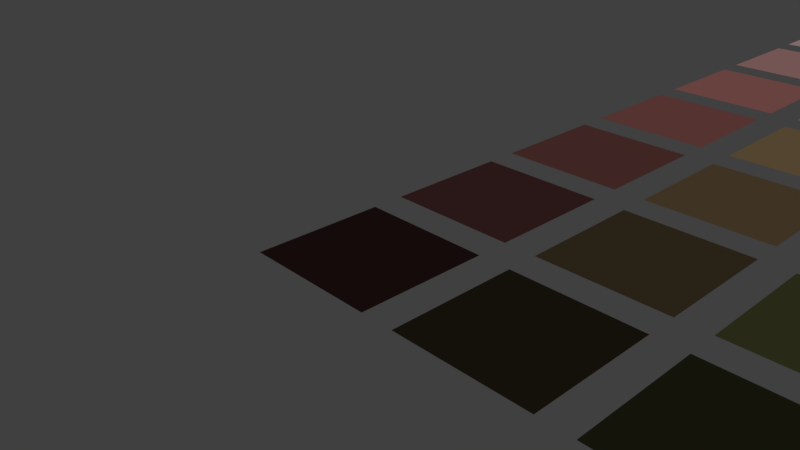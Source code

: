 # Source: palette.blend  (saved by Blender 2.79.0; exported with 4.5.12 LTS)
import bpy
from mathutils import Matrix  # noqa: F401  (used for matrix-valued properties, if any)

bpy.ops.wm.read_factory_settings(use_empty=True)
scene = bpy.context.scene
scene.name = 'Scene'

# ---- collections
col_collection_1 = bpy.data.collections.new('Collection 1'); scene.collection.children.link(col_collection_1)

# ---- materials (node trees are filled in below, after node groups)
mat_common = bpy.data.materials.new('common')
mat_common.alpha_threshold = 0.0
mat_common.use_transparent_shadow = False
mat_common.diffuse_color = (0.9131, 0.9131, 0.9131, 1.0)
mat_common.roughness = 0.5
mat_grey_900 = bpy.data.materials.new('grey_900')
mat_grey_900.alpha_threshold = 0.0
mat_grey_900.use_transparent_shadow = False
mat_grey_900.diffuse_color = (0.0137, 0.0137, 0.0137, 1.0)
mat_grey_900.roughness = 0.5
mat_grey_900.specular_intensity = 0.1
mat_grey_900.line_color = (0.0, 0.0, 0.0, 1.0)
mat_grey_800 = bpy.data.materials.new('grey_800')
mat_grey_800.alpha_threshold = 0.0
mat_grey_800.use_transparent_shadow = False
mat_grey_800.diffuse_color = (0.03955, 0.03955, 0.03955, 1.0)
mat_grey_800.roughness = 0.5
mat_grey_800.specular_intensity = 0.1
mat_grey_700 = bpy.data.materials.new('grey_700')
mat_grey_700.alpha_threshold = 0.0
mat_grey_700.use_transparent_shadow = False
mat_grey_700.diffuse_color = (0.08438, 0.08438, 0.08438, 1.0)
mat_grey_700.roughness = 0.5
mat_grey_700.specular_intensity = 0.1
mat_grey_600 = bpy.data.materials.new('grey_600')
mat_grey_600.alpha_threshold = 0.0
mat_grey_600.use_transparent_shadow = False
mat_grey_600.diffuse_color = (0.147, 0.147, 0.147, 1.0)
mat_grey_600.roughness = 0.5
mat_grey_600.specular_intensity = 0.1
mat_grey_500 = bpy.data.materials.new('grey_500')
mat_grey_500.alpha_threshold = 0.0
mat_grey_500.use_transparent_shadow = False
mat_grey_500.diffuse_color = (0.2346, 0.2346, 0.2346, 1.0)
mat_grey_500.roughness = 0.5
mat_grey_500.specular_intensity = 0.1
mat_grey_400 = bpy.data.materials.new('grey_400')
mat_grey_400.alpha_threshold = 0.0
mat_grey_400.use_transparent_shadow = False
mat_grey_400.diffuse_color = (0.3419, 0.3419, 0.3419, 1.0)
mat_grey_400.roughness = 0.5
mat_grey_400.specular_intensity = 0.1
mat_grey_300 = bpy.data.materials.new('grey_300')
mat_grey_300.alpha_threshold = 0.0
mat_grey_300.use_transparent_shadow = False
mat_grey_300.diffuse_color = (0.4793, 0.4793, 0.4793, 1.0)
mat_grey_300.roughness = 0.5
mat_grey_300.specular_intensity = 0.1
mat_grey_200 = bpy.data.materials.new('grey_200')
mat_grey_200.alpha_threshold = 0.0
mat_grey_200.use_transparent_shadow = False
mat_grey_200.diffuse_color = (0.6376, 0.6376, 0.6376, 1.0)
mat_grey_200.roughness = 0.5
mat_grey_200.specular_intensity = 0.1
mat_grey_100 = bpy.data.materials.new('grey_100')
mat_grey_100.alpha_threshold = 0.0
mat_grey_100.use_transparent_shadow = False
mat_grey_100.diffuse_color = (0.8308, 0.8308, 0.8308, 1.0)
mat_grey_100.roughness = 0.5
mat_grey_100.specular_intensity = 0.1
mat_grey_50 = bpy.data.materials.new('grey_50')
mat_grey_50.alpha_threshold = 0.0
mat_grey_50.use_transparent_shadow = False
mat_grey_50.diffuse_color = (0.8879, 0.8879, 0.8879, 1.0)
mat_grey_50.roughness = 0.5
mat_grey_50.specular_intensity = 0.1
mat_red_900 = bpy.data.materials.new('red_900')
mat_red_900.alpha_threshold = 0.0
mat_red_900.use_transparent_shadow = False
mat_red_900.diffuse_color = (0.01938, 0.009134, 0.008568, 1.0)
mat_red_900.roughness = 0.5
mat_red_900.specular_intensity = 0.1
mat_red_800 = bpy.data.materials.new('red_800')
mat_red_800.alpha_threshold = 0.0
mat_red_800.use_transparent_shadow = False
mat_red_800.diffuse_color = (0.06125, 0.02519, 0.02315, 1.0)
mat_red_800.roughness = 0.5
mat_red_800.specular_intensity = 0.1
mat_red_700 = bpy.data.materials.new('red_700')
mat_red_700.alpha_threshold = 0.0
mat_red_700.use_transparent_shadow = False
mat_red_700.diffuse_color = (0.1329, 0.05286, 0.04667, 1.0)
mat_red_700.roughness = 0.5
mat_red_700.specular_intensity = 0.1
mat_red_600 = bpy.data.materials.new('red_600')
mat_red_600.alpha_threshold = 0.0
mat_red_600.use_transparent_shadow = False
mat_red_600.diffuse_color = (0.2384, 0.09084, 0.08022, 1.0)
mat_red_600.roughness = 0.5
mat_red_600.specular_intensity = 0.1
mat_red_500 = bpy.data.materials.new('red_500')
mat_red_500.alpha_threshold = 0.0
mat_red_500.use_transparent_shadow = False
mat_red_500.diffuse_color = (0.3663, 0.147, 0.1329, 1.0)
mat_red_500.roughness = 0.5
mat_red_500.specular_intensity = 0.1
mat_red_400 = bpy.data.materials.new('red_400')
mat_red_400.alpha_threshold = 0.0
mat_red_400.use_transparent_shadow = False
mat_red_400.diffuse_color = (0.4678, 0.2542, 0.2384, 1.0)
mat_red_400.roughness = 0.5
mat_red_400.specular_intensity = 0.1
mat_red_300 = bpy.data.materials.new('red_300')
mat_red_300.alpha_threshold = 0.0
mat_red_300.use_transparent_shadow = False
mat_red_300.diffuse_color = (0.5841, 0.3968, 0.3813, 1.0)
mat_red_300.roughness = 0.5
mat_red_300.specular_intensity = 0.1
mat_red_200 = bpy.data.materials.new('red_200')
mat_red_200.alpha_threshold = 0.0
mat_red_200.use_transparent_shadow = False
mat_red_200.diffuse_color = (0.7231, 0.5776, 0.5647, 1.0)
mat_red_200.roughness = 0.5
mat_red_200.specular_intensity = 0.1
mat_red_100 = bpy.data.materials.new('red_100')
mat_red_100.alpha_threshold = 0.0
mat_red_100.use_transparent_shadow = False
mat_red_100.diffuse_color = (0.8714, 0.7913, 0.7913, 1.0)
mat_red_100.roughness = 0.5
mat_red_100.specular_intensity = 0.1
mat_red_50 = bpy.data.materials.new('red_50')
mat_red_50.alpha_threshold = 0.0
mat_red_50.use_transparent_shadow = False
mat_red_50.diffuse_color = (0.9131, 0.8714, 0.8632, 1.0)
mat_red_50.roughness = 0.5
mat_red_50.specular_intensity = 0.1
mat_orange_900 = bpy.data.materials.new('orange_900')
mat_orange_900.alpha_threshold = 0.0
mat_orange_900.use_transparent_shadow = False
mat_orange_900.diffuse_color = (0.01938, 0.01444, 0.008568, 1.0)
mat_orange_900.roughness = 0.5
mat_orange_900.specular_intensity = 0.1
mat_orange_800 = bpy.data.materials.new('orange_800')
mat_orange_800.alpha_threshold = 0.0
mat_orange_800.use_transparent_shadow = False
mat_orange_800.diffuse_color = (0.06125, 0.04231, 0.02315, 1.0)
mat_orange_800.roughness = 0.5
mat_orange_800.specular_intensity = 0.1
mat_orange_700 = bpy.data.materials.new('orange_700')
mat_orange_700.alpha_threshold = 0.0
mat_orange_700.use_transparent_shadow = False
mat_orange_700.diffuse_color = (0.1329, 0.09084, 0.04667, 1.0)
mat_orange_700.roughness = 0.5
mat_orange_700.specular_intensity = 0.1
mat_orange_600 = bpy.data.materials.new('orange_600')
mat_orange_600.alpha_threshold = 0.0
mat_orange_600.use_transparent_shadow = False
mat_orange_600.diffuse_color = (0.2384, 0.162, 0.08022, 1.0)
mat_orange_600.roughness = 0.5
mat_orange_600.specular_intensity = 0.1
mat_orange_500 = bpy.data.materials.new('orange_500')
mat_orange_500.alpha_threshold = 0.0
mat_orange_500.use_transparent_shadow = False
mat_orange_500.diffuse_color = (0.3663, 0.2542, 0.1329, 1.0)
mat_orange_500.roughness = 0.5
mat_orange_500.specular_intensity = 0.1
mat_orange_400 = bpy.data.materials.new('orange_400')
mat_orange_400.alpha_threshold = 0.0
mat_orange_400.use_transparent_shadow = False
mat_orange_400.diffuse_color = (0.4678, 0.3613, 0.2384, 1.0)
mat_orange_400.roughness = 0.5
mat_orange_400.specular_intensity = 0.1
mat_orange_300 = bpy.data.materials.new('orange_300')
mat_orange_300.alpha_threshold = 0.0
mat_orange_300.use_transparent_shadow = False
mat_orange_300.diffuse_color = (0.5841, 0.4969, 0.3813, 1.0)
mat_orange_300.roughness = 0.5
mat_orange_300.specular_intensity = 0.1
mat_orange_200 = bpy.data.materials.new('orange_200')
mat_orange_200.alpha_threshold = 0.0
mat_orange_200.use_transparent_shadow = False
mat_orange_200.diffuse_color = (0.7231, 0.6514, 0.5647, 1.0)
mat_orange_200.roughness = 0.5
mat_orange_200.specular_intensity = 0.1
mat_orange_100 = bpy.data.materials.new('orange_100')
mat_orange_100.alpha_threshold = 0.0
mat_orange_100.use_transparent_shadow = False
mat_orange_100.roughness = 0.5
mat_yellow_900 = bpy.data.materials.new('yellow_900')
mat_yellow_900.alpha_threshold = 0.0
mat_yellow_900.use_transparent_shadow = False
mat_yellow_900.diffuse_color = (0.0185, 0.01938, 0.008568, 1.0)
mat_yellow_900.roughness = 0.5
mat_yellow_900.specular_intensity = 0.1
mat_yellow_800 = bpy.data.materials.new('yellow_800')
mat_yellow_800.alpha_threshold = 0.0
mat_yellow_800.use_transparent_shadow = False
mat_yellow_800.diffuse_color = (0.05781, 0.06125, 0.02315, 1.0)
mat_yellow_800.roughness = 0.5
mat_yellow_800.specular_intensity = 0.1
mat_yellow_700 = bpy.data.materials.new('yellow_700')
mat_yellow_700.alpha_threshold = 0.0
mat_yellow_700.use_transparent_shadow = False
mat_yellow_700.diffuse_color = (0.1248, 0.1329, 0.04667, 1.0)
mat_yellow_700.roughness = 0.5
mat_yellow_700.specular_intensity = 0.1
mat_yellow_600 = bpy.data.materials.new('yellow_600')
mat_yellow_600.alpha_threshold = 0.0
mat_yellow_600.use_transparent_shadow = False
mat_yellow_600.diffuse_color = (0.2195, 0.2384, 0.08022, 1.0)
mat_yellow_600.roughness = 0.5
mat_yellow_600.specular_intensity = 0.1
mat_yellow_500 = bpy.data.materials.new('yellow_500')
mat_yellow_500.alpha_threshold = 0.0
mat_yellow_500.use_transparent_shadow = False
mat_yellow_500.diffuse_color = (0.3419, 0.3663, 0.1329, 1.0)
mat_yellow_500.roughness = 0.5
mat_yellow_500.specular_intensity = 0.1
mat_yellow_400 = bpy.data.materials.new('yellow_400')
mat_yellow_400.alpha_threshold = 0.0
mat_yellow_400.use_transparent_shadow = False
mat_yellow_400.diffuse_color = (0.4452, 0.4678, 0.2384, 1.0)
mat_yellow_400.roughness = 0.5
mat_yellow_400.specular_intensity = 0.1
mat_yellow_300 = bpy.data.materials.new('yellow_300')
mat_yellow_300.alpha_threshold = 0.0
mat_yellow_300.use_transparent_shadow = False
mat_yellow_300.diffuse_color = (0.5647, 0.5841, 0.3813, 1.0)
mat_yellow_300.roughness = 0.5
mat_yellow_300.specular_intensity = 0.1
mat_yellow_200 = bpy.data.materials.new('yellow_200')
mat_yellow_200.alpha_threshold = 0.0
mat_yellow_200.use_transparent_shadow = False
mat_yellow_200.diffuse_color = (0.7084, 0.7231, 0.5647, 1.0)
mat_yellow_200.roughness = 0.5
mat_yellow_200.specular_intensity = 0.1
mat_yellow_100 = bpy.data.materials.new('yellow_100')
mat_yellow_100.alpha_threshold = 0.0
mat_yellow_100.use_transparent_shadow = False
mat_yellow_100.diffuse_color = (0.8632, 0.8714, 0.7913, 1.0)
mat_yellow_100.roughness = 0.5
mat_yellow_100.specular_intensity = 0.1
mat_yellow_50 = bpy.data.materials.new('yellow_50')
mat_yellow_50.alpha_threshold = 0.0
mat_yellow_50.use_transparent_shadow = False
mat_yellow_50.diffuse_color = (0.9131, 0.9131, 0.8632, 1.0)
mat_yellow_50.roughness = 0.5
mat_yellow_50.specular_intensity = 0.1

# ---- material node trees

# ---- world
world_world = bpy.data.worlds.new('World'); scene.world = world_world
world_world.color = (0.05088, 0.05088, 0.05088)
world_world.use_sun_shadow = False
world_world.sun_shadow_jitter_overblur = 0.0
world_world.cycles.sampling_method = 'MANUAL'

# ---- cameras
cam_camera = bpy.data.cameras.new('Camera')
cam_camera.clip_end = 100.0
cam_camera.lens = 35.0
cam_camera.sensor_width = 32.0
cam_camera.sensor_height = 18.0
cam_camera.ortho_scale = 7.314
cam_camera.dof.focus_distance = 0.0
cam_camera.dof.aperture_fstop = 128.0

# ---- lights
light_hemi = bpy.data.lights.new('Hemi', 'SUN')
light_hemi.transmission_factor = 0.0
light_hemi.angle = 0.1993
light_hemi.energy = 1.0
light_hemi.shadow_buffer_clip_start = 0.5
light_hemi.shadow_soft_size = 0.1
light_hemi.shadow_cascade_max_distance = 1000.0

# ---- meshes
me_palette = bpy.data.meshes.new('palette')
me_palette.from_pydata([(1.0, 1.0, 0.0), (1.0, -1.0, 0.0), (-1.0, -1.0, 0.0), (-1.0, 1.0, 0.0), (3.5, 1.0, 0.0), (3.5, -1.0, 0.0), (1.5, -1.0, 0.0), (1.5, 1.0, 0.0), (6.0, 1.0, 0.0), (6.0, -1.0, 0.0), (4.0, -1.0, 0.0), (4.0, 1.0, 0.0), (8.5, 1.0, 0.0), (8.5, -1.0, 0.0), (6.5, -1.0, 0.0), (6.5, 1.0, 0.0), (11.0, 1.0, 0.0), (11.0, -1.0, 0.0), (9.0, -1.0, 0.0), (9.0, 1.0, 0.0), (13.5, 1.0, 0.0), (13.5, -1.0, 0.0), (11.5, -1.0, 0.0), (11.5, 1.0, 0.0), (16.0, 1.0, 0.0), (16.0, -1.0, 0.0), (14.0, -1.0, 0.0), (14.0, 1.0, 0.0), (18.5, 1.0, 0.0), (18.5, -1.0, 0.0), (16.5, -1.0, 0.0), (16.5, 1.0, 0.0), (21.0, 1.0, 0.0), (21.0, -1.0, 0.0), (19.0, -1.0, 0.0), (19.0, 1.0, 0.0), (23.5, 1.0, 0.0), (23.5, -1.0, 0.0), (21.5, -1.0, 0.0), (21.5, 1.0, 0.0), (26.0, 1.0, 0.0), (26.0, -1.0, 0.0), (24.0, -1.0, 0.0), (24.0, 1.0, 0.0), (28.5, 1.0, 0.0), (28.5, -1.0, 0.0), (26.5, -1.0, 0.0), (26.5, 1.0, 0.0), (1.0, 3.5, 0.0), (1.0, 1.5, 0.0), (-1.0, 1.5, 0.0), (-1.0, 3.5, 0.0), (3.5, 3.5, 0.0), (3.5, 1.5, 0.0), (1.5, 1.5, 0.0), (1.5, 3.5, 0.0), (6.0, 3.5, 0.0), (6.0, 1.5, 0.0), (4.0, 1.5, 0.0), (4.0, 3.5, 0.0), (8.5, 3.5, 0.0), (8.5, 1.5, 0.0), (6.5, 1.5, 0.0), (6.5, 3.5, 0.0), (11.0, 3.5, 0.0), (11.0, 1.5, 0.0), (9.0, 1.5, 0.0), (9.0, 3.5, 0.0), (13.5, 3.5, 0.0), (13.5, 1.5, 0.0), (11.5, 1.5, 0.0), (11.5, 3.5, 0.0), (16.0, 3.5, 0.0), (16.0, 1.5, 0.0), (14.0, 1.5, 0.0), (14.0, 3.5, 0.0), (18.5, 3.5, 0.0), (18.5, 1.5, 0.0), (16.5, 1.5, 0.0), (16.5, 3.5, 0.0), (21.0, 3.5, 0.0), (21.0, 1.5, 0.0), (19.0, 1.5, 0.0), (19.0, 3.5, 0.0), (23.5, 3.5, 0.0), (23.5, 1.5, 0.0), (21.5, 1.5, 0.0), (21.5, 3.5, 0.0), (26.0, 3.5, 0.0), (26.0, 1.5, 0.0), (24.0, 1.5, 0.0), (24.0, 3.5, 0.0), (28.5, 3.5, 0.0), (28.5, 1.5, 0.0), (26.5, 1.5, 0.0), (26.5, 3.5, 0.0), (1.0, 6.0, 0.0), (1.0, 4.0, 0.0), (-1.0, 4.0, 0.0), (-1.0, 6.0, 0.0), (3.5, 6.0, 0.0), (3.5, 4.0, 0.0), (1.5, 4.0, 0.0), (1.5, 6.0, 0.0), (6.0, 6.0, 0.0), (6.0, 4.0, 0.0), (4.0, 4.0, 0.0), (4.0, 6.0, 0.0), (8.5, 6.0, 0.0), (8.5, 4.0, 0.0), (6.5, 4.0, 0.0), (6.5, 6.0, 0.0), (11.0, 6.0, 0.0), (11.0, 4.0, 0.0), (9.0, 4.0, 0.0), (9.0, 6.0, 0.0), (13.5, 6.0, 0.0), (13.5, 4.0, 0.0), (11.5, 4.0, 0.0), (11.5, 6.0, 0.0), (16.0, 6.0, 0.0), (16.0, 4.0, 0.0), (14.0, 4.0, 0.0), (14.0, 6.0, 0.0), (18.5, 6.0, 0.0), (18.5, 4.0, 0.0), (16.5, 4.0, 0.0), (16.5, 6.0, 0.0), (21.0, 6.0, 0.0), (21.0, 4.0, 0.0), (19.0, 4.0, 0.0), (19.0, 6.0, 0.0), (23.5, 6.0, 0.0), (23.5, 4.0, 0.0), (21.5, 4.0, 0.0), (21.5, 6.0, 0.0), (26.0, 6.0, 0.0), (26.0, 4.0, 0.0), (24.0, 4.0, 0.0), (24.0, 6.0, 0.0), (28.5, 6.0, 0.0), (28.5, 4.0, 0.0), (26.5, 4.0, 0.0), (26.5, 6.0, 0.0), (1.0, 8.5, 0.0), (1.0, 6.5, 0.0), (-1.0, 6.5, 0.0), (-1.0, 8.5, 0.0), (3.5, 8.5, 0.0), (3.5, 6.5, 0.0), (1.5, 6.5, 0.0), (1.5, 8.5, 0.0), (6.0, 8.5, 0.0), (6.0, 6.5, 0.0), (4.0, 6.5, 0.0), (4.0, 8.5, 0.0), (8.5, 8.5, 0.0), (8.5, 6.5, 0.0), (6.5, 6.5, 0.0), (6.5, 8.5, 0.0), (11.0, 8.5, 0.0), (11.0, 6.5, 0.0), (9.0, 6.5, 0.0), (9.0, 8.5, 0.0), (13.5, 8.5, 0.0), (13.5, 6.5, 0.0), (11.5, 6.5, 0.0), (11.5, 8.5, 0.0), (16.0, 8.5, 0.0), (16.0, 6.5, 0.0), (14.0, 6.5, 0.0), (14.0, 8.5, 0.0), (18.5, 8.5, 0.0), (18.5, 6.5, 0.0), (16.5, 6.5, 0.0), (16.5, 8.5, 0.0), (21.0, 8.5, 0.0), (21.0, 6.5, 0.0), (19.0, 6.5, 0.0), (19.0, 8.5, 0.0), (23.5, 8.5, 0.0), (23.5, 6.5, 0.0), (21.5, 6.5, 0.0), (21.5, 8.5, 0.0), (26.0, 8.5, 0.0), (26.0, 6.5, 0.0), (24.0, 6.5, 0.0), (24.0, 8.5, 0.0), (28.5, 8.5, 0.0), (28.5, 6.5, 0.0), (26.5, 6.5, 0.0), (26.5, 8.5, 0.0), (1.0, 11.0, 0.0), (1.0, 9.0, 0.0), (-1.0, 9.0, 0.0), (-1.0, 11.0, 0.0), (3.5, 11.0, 0.0), (3.5, 9.0, 0.0), (1.5, 9.0, 0.0), (1.5, 11.0, 0.0), (6.0, 11.0, 0.0), (6.0, 9.0, 0.0), (4.0, 9.0, 0.0), (4.0, 11.0, 0.0), (8.5, 11.0, 0.0), (8.5, 9.0, 0.0), (6.5, 9.0, 0.0), (6.5, 11.0, 0.0), (11.0, 11.0, 0.0), (11.0, 9.0, 0.0), (9.0, 9.0, 0.0), (9.0, 11.0, 0.0), (13.5, 11.0, 0.0), (13.5, 9.0, 0.0), (11.5, 9.0, 0.0), (11.5, 11.0, 0.0), (16.0, 11.0, 0.0), (16.0, 9.0, 0.0), (14.0, 9.0, 0.0), (14.0, 11.0, 0.0), (18.5, 11.0, 0.0), (18.5, 9.0, 0.0), (16.5, 9.0, 0.0), (16.5, 11.0, 0.0), (21.0, 11.0, 0.0), (21.0, 9.0, 0.0), (19.0, 9.0, 0.0), (19.0, 11.0, 0.0), (23.5, 11.0, 0.0), (23.5, 9.0, 0.0), (21.5, 9.0, 0.0), (21.5, 11.0, 0.0), (26.0, 11.0, 0.0), (26.0, 9.0, 0.0), (24.0, 9.0, 0.0), (24.0, 11.0, 0.0), (28.5, 11.0, 0.0), (28.5, 9.0, 0.0), (26.5, 9.0, 0.0), (26.5, 11.0, 0.0), (1.0, 13.5, 0.0), (1.0, 11.5, 0.0), (-1.0, 11.5, 0.0), (-1.0, 13.5, 0.0), (3.5, 13.5, 0.0), (3.5, 11.5, 0.0), (1.5, 11.5, 0.0), (1.5, 13.5, 0.0), (6.0, 13.5, 0.0), (6.0, 11.5, 0.0), (4.0, 11.5, 0.0), (4.0, 13.5, 0.0), (8.5, 13.5, 0.0), (8.5, 11.5, 0.0), (6.5, 11.5, 0.0), (6.5, 13.5, 0.0), (11.0, 13.5, 0.0), (11.0, 11.5, 0.0), (9.0, 11.5, 0.0), (9.0, 13.5, 0.0), (13.5, 13.5, 0.0), (13.5, 11.5, 0.0), (11.5, 11.5, 0.0), (11.5, 13.5, 0.0), (16.0, 13.5, 0.0), (16.0, 11.5, 0.0), (14.0, 11.5, 0.0), (14.0, 13.5, 0.0), (18.5, 13.5, 0.0), (18.5, 11.5, 0.0), (16.5, 11.5, 0.0), (16.5, 13.5, 0.0), (21.0, 13.5, 0.0), (21.0, 11.5, 0.0), (19.0, 11.5, 0.0), (19.0, 13.5, 0.0), (23.5, 13.5, 0.0), (23.5, 11.5, 0.0), (21.5, 11.5, 0.0), (21.5, 13.5, 0.0), (26.0, 13.5, 0.0), (26.0, 11.5, 0.0), (24.0, 11.5, 0.0), (24.0, 13.5, 0.0), (28.5, 13.5, 0.0), (28.5, 11.5, 0.0), (26.5, 11.5, 0.0), (26.5, 13.5, 0.0), (1.0, 16.0, 0.0), (1.0, 14.0, 0.0), (-1.0, 14.0, 0.0), (-1.0, 16.0, 0.0), (3.5, 16.0, 0.0), (3.5, 14.0, 0.0), (1.5, 14.0, 0.0), (1.5, 16.0, 0.0), (6.0, 16.0, 0.0), (6.0, 14.0, 0.0), (4.0, 14.0, 0.0), (4.0, 16.0, 0.0), (8.5, 16.0, 0.0), (8.5, 14.0, 0.0), (6.5, 14.0, 0.0), (6.5, 16.0, 0.0), (11.0, 16.0, 0.0), (11.0, 14.0, 0.0), (9.0, 14.0, 0.0), (9.0, 16.0, 0.0), (13.5, 16.0, 0.0), (13.5, 14.0, 0.0), (11.5, 14.0, 0.0), (11.5, 16.0, 0.0), (16.0, 16.0, 0.0), (16.0, 14.0, 0.0), (14.0, 14.0, 0.0), (14.0, 16.0, 0.0), (18.5, 16.0, 0.0), (18.5, 14.0, 0.0), (16.5, 14.0, 0.0), (16.5, 16.0, 0.0), (21.0, 16.0, 0.0), (21.0, 14.0, 0.0), (19.0, 14.0, 0.0), (19.0, 16.0, 0.0), (23.5, 16.0, 0.0), (23.5, 14.0, 0.0), (21.5, 14.0, 0.0), (21.5, 16.0, 0.0), (26.0, 16.0, 0.0), (26.0, 14.0, 0.0), (24.0, 14.0, 0.0), (24.0, 16.0, 0.0), (28.5, 16.0, 0.0), (28.5, 14.0, 0.0), (26.5, 14.0, 0.0), (26.5, 16.0, 0.0), (1.0, 18.5, 0.0), (1.0, 16.5, 0.0), (-1.0, 16.5, 0.0), (-1.0, 18.5, 0.0), (3.5, 18.5, 0.0), (3.5, 16.5, 0.0), (1.5, 16.5, 0.0), (1.5, 18.5, 0.0), (6.0, 18.5, 0.0), (6.0, 16.5, 0.0), (4.0, 16.5, 0.0), (4.0, 18.5, 0.0), (8.5, 18.5, 0.0), (8.5, 16.5, 0.0), (6.5, 16.5, 0.0), (6.5, 18.5, 0.0), (11.0, 18.5, 0.0), (11.0, 16.5, 0.0), (9.0, 16.5, 0.0), (9.0, 18.5, 0.0), (13.5, 18.5, 0.0), (13.5, 16.5, 0.0), (11.5, 16.5, 0.0), (11.5, 18.5, 0.0), (16.0, 18.5, 0.0), (16.0, 16.5, 0.0), (14.0, 16.5, 0.0), (14.0, 18.5, 0.0), (18.5, 18.5, 0.0), (18.5, 16.5, 0.0), (16.5, 16.5, 0.0), (16.5, 18.5, 0.0), (21.0, 18.5, 0.0), (21.0, 16.5, 0.0), (19.0, 16.5, 0.0), (19.0, 18.5, 0.0), (23.5, 18.5, 0.0), (23.5, 16.5, 0.0), (21.5, 16.5, 0.0), (21.5, 18.5, 0.0), (26.0, 18.5, 0.0), (26.0, 16.5, 0.0), (24.0, 16.5, 0.0), (24.0, 18.5, 0.0), (28.5, 18.5, 0.0), (28.5, 16.5, 0.0), (26.5, 16.5, 0.0), (26.5, 18.5, 0.0), (1.0, 21.0, 0.0), (1.0, 19.0, 0.0), (-1.0, 19.0, 0.0), (-1.0, 21.0, 0.0), (3.5, 21.0, 0.0), (3.5, 19.0, 0.0), (1.5, 19.0, 0.0), (1.5, 21.0, 0.0), (6.0, 21.0, 0.0), (6.0, 19.0, 0.0), (4.0, 19.0, 0.0), (4.0, 21.0, 0.0), (8.5, 21.0, 0.0), (8.5, 19.0, 0.0), (6.5, 19.0, 0.0), (6.5, 21.0, 0.0), (11.0, 21.0, 0.0), (11.0, 19.0, 0.0), (9.0, 19.0, 0.0), (9.0, 21.0, 0.0), (13.5, 21.0, 0.0), (13.5, 19.0, 0.0), (11.5, 19.0, 0.0), (11.5, 21.0, 0.0), (16.0, 21.0, 0.0), (16.0, 19.0, 0.0), (14.0, 19.0, 0.0), (14.0, 21.0, 0.0), (18.5, 21.0, 0.0), (18.5, 19.0, 0.0), (16.5, 19.0, 0.0), (16.5, 21.0, 0.0), (21.0, 21.0, 0.0), (21.0, 19.0, 0.0), (19.0, 19.0, 0.0), (19.0, 21.0, 0.0), (23.5, 21.0, 0.0), (23.5, 19.0, 0.0), (21.5, 19.0, 0.0), (21.5, 21.0, 0.0), (26.0, 21.0, 0.0), (26.0, 19.0, 0.0), (24.0, 19.0, 0.0), (24.0, 21.0, 0.0), (28.5, 21.0, 0.0), (28.5, 19.0, 0.0), (26.5, 19.0, 0.0), (26.5, 21.0, 0.0), (1.0, 23.5, 0.0), (1.0, 21.5, 0.0), (-1.0, 21.5, 0.0), (-1.0, 23.5, 0.0), (3.5, 23.5, 0.0), (3.5, 21.5, 0.0), (1.5, 21.5, 0.0), (1.5, 23.5, 0.0), (6.0, 23.5, 0.0), (6.0, 21.5, 0.0), (4.0, 21.5, 0.0), (4.0, 23.5, 0.0), (8.5, 23.5, 0.0), (8.5, 21.5, 0.0), (6.5, 21.5, 0.0), (6.5, 23.5, 0.0), (11.0, 23.5, 0.0), (11.0, 21.5, 0.0), (9.0, 21.5, 0.0), (9.0, 23.5, 0.0), (13.5, 23.5, 0.0), (13.5, 21.5, 0.0), (11.5, 21.5, 0.0), (11.5, 23.5, 0.0), (16.0, 23.5, 0.0), (16.0, 21.5, 0.0), (14.0, 21.5, 0.0), (14.0, 23.5, 0.0), (18.5, 23.5, 0.0), (18.5, 21.5, 0.0), (16.5, 21.5, 0.0), (16.5, 23.5, 0.0), (21.0, 23.5, 0.0), (21.0, 21.5, 0.0), (19.0, 21.5, 0.0), (19.0, 23.5, 0.0), (23.5, 23.5, 0.0), (23.5, 21.5, 0.0), (21.5, 21.5, 0.0), (21.5, 23.5, 0.0), (26.0, 23.5, 0.0), (26.0, 21.5, 0.0), (24.0, 21.5, 0.0), (24.0, 23.5, 0.0), (28.5, 23.5, 0.0), (28.5, 21.5, 0.0), (26.5, 21.5, 0.0), (26.5, 23.5, 0.0)], [], [(0, 3, 2, 1), (4, 7, 6, 5), (8, 11, 10, 9), (12, 15, 14, 13), (16, 19, 18, 17), (20, 23, 22, 21), (24, 27, 26, 25), (28, 31, 30, 29), (32, 35, 34, 33), (36, 39, 38, 37), (40, 43, 42, 41), (44, 47, 46, 45), (48, 51, 50, 49), (52, 55, 54, 53), (56, 59, 58, 57), (60, 63, 62, 61), (64, 67, 66, 65), (68, 71, 70, 69), (72, 75, 74, 73), (76, 79, 78, 77), (80, 83, 82, 81), (84, 87, 86, 85), (88, 91, 90, 89), (92, 95, 94, 93), (96, 99, 98, 97), (100, 103, 102, 101), (104, 107, 106, 105), (108, 111, 110, 109), (112, 115, 114, 113), (116, 119, 118, 117), (120, 123, 122, 121), (124, 127, 126, 125), (128, 131, 130, 129), (132, 135, 134, 133), (136, 139, 138, 137), (140, 143, 142, 141), (144, 147, 146, 145), (148, 151, 150, 149), (152, 155, 154, 153), (156, 159, 158, 157), (160, 163, 162, 161), (164, 167, 166, 165), (168, 171, 170, 169), (172, 175, 174, 173), (176, 179, 178, 177), (180, 183, 182, 181), (184, 187, 186, 185), (188, 191, 190, 189), (192, 195, 194, 193), (196, 199, 198, 197), (200, 203, 202, 201), (204, 207, 206, 205), (208, 211, 210, 209), (212, 215, 214, 213), (216, 219, 218, 217), (220, 223, 222, 221), (224, 227, 226, 225), (228, 231, 230, 229), (232, 235, 234, 233), (236, 239, 238, 237), (240, 243, 242, 241), (244, 247, 246, 245), (248, 251, 250, 249), (252, 255, 254, 253), (256, 259, 258, 257), (260, 263, 262, 261), (264, 267, 266, 265), (268, 271, 270, 269), (272, 275, 274, 273), (276, 279, 278, 277), (280, 283, 282, 281), (284, 287, 286, 285), (288, 291, 290, 289), (292, 295, 294, 293), (296, 299, 298, 297), (300, 303, 302, 301), (304, 307, 306, 305), (308, 311, 310, 309), (312, 315, 314, 313), (316, 319, 318, 317), (320, 323, 322, 321), (324, 327, 326, 325), (328, 331, 330, 329), (332, 335, 334, 333), (336, 339, 338, 337), (340, 343, 342, 341), (344, 347, 346, 345), (348, 351, 350, 349), (352, 355, 354, 353), (356, 359, 358, 357), (360, 363, 362, 361), (364, 367, 366, 365), (368, 371, 370, 369), (372, 375, 374, 373), (376, 379, 378, 377), (380, 383, 382, 381), (384, 387, 386, 385), (388, 391, 390, 389), (392, 395, 394, 393), (396, 399, 398, 397), (400, 403, 402, 401), (404, 407, 406, 405), (408, 411, 410, 409), (412, 415, 414, 413), (416, 419, 418, 417), (420, 423, 422, 421), (424, 427, 426, 425), (428, 431, 430, 429), (432, 435, 434, 433), (436, 439, 438, 437), (440, 443, 442, 441), (444, 447, 446, 445), (448, 451, 450, 449), (452, 455, 454, 453), (456, 459, 458, 457), (460, 463, 462, 461), (464, 467, 466, 465), (468, 471, 470, 469), (472, 475, 474, 473), (476, 479, 478, 477)])
me_palette.polygons.foreach_set('material_index', [11, 21, 30, 0, 0, 0, 0, 0, 0, 0, 0, 1, 12, 22, 31, 0, 0, 0, 0, 0, 0, 0, 0, 2, 13, 23, 32, 0, 0, 0, 0, 0, 0, 0, 0, 3, 14, 24, 33, 0, 0, 0, 0, 0, 0, 0, 0, 4, 15, 25, 34, 0, 0, 0, 0, 0, 0, 0, 0, 5, 16, 26, 35, 0, 0, 0, 0, 0, 0, 0, 0, 6, 17, 27, 36, 0, 0, 0, 0, 0, 0, 0, 0, 7, 18, 28, 37, 0, 0, 0, 0, 0, 0, 0, 0, 8, 19, 0, 38, 0, 0, 0, 0, 0, 0, 0, 0, 9, 20, 0, 39, 0, 0, 0, 0, 0, 0, 0, 0, 10])
me_palette.materials.append(mat_common)
me_palette.materials.append(mat_grey_900)
me_palette.materials.append(mat_grey_800)
me_palette.materials.append(mat_grey_700)
me_palette.materials.append(mat_grey_600)
me_palette.materials.append(mat_grey_500)
me_palette.materials.append(mat_grey_400)
me_palette.materials.append(mat_grey_300)
me_palette.materials.append(mat_grey_200)
me_palette.materials.append(mat_grey_100)
me_palette.materials.append(mat_grey_50)
me_palette.materials.append(mat_red_900)
me_palette.materials.append(mat_red_800)
me_palette.materials.append(mat_red_700)
me_palette.materials.append(mat_red_600)
me_palette.materials.append(mat_red_500)
me_palette.materials.append(mat_red_400)
me_palette.materials.append(mat_red_300)
me_palette.materials.append(mat_red_200)
me_palette.materials.append(mat_red_100)
me_palette.materials.append(mat_red_50)
me_palette.materials.append(mat_orange_900)
me_palette.materials.append(mat_orange_800)
me_palette.materials.append(mat_orange_700)
me_palette.materials.append(mat_orange_600)
me_palette.materials.append(mat_orange_500)
me_palette.materials.append(mat_orange_400)
me_palette.materials.append(mat_orange_300)
me_palette.materials.append(mat_orange_200)
me_palette.materials.append(mat_orange_100)
me_palette.materials.append(mat_yellow_900)
me_palette.materials.append(mat_yellow_800)
me_palette.materials.append(mat_yellow_700)
me_palette.materials.append(mat_yellow_600)
me_palette.materials.append(mat_yellow_500)
me_palette.materials.append(mat_yellow_400)
me_palette.materials.append(mat_yellow_300)
me_palette.materials.append(mat_yellow_200)
me_palette.materials.append(mat_yellow_100)
me_palette.materials.append(mat_yellow_50)
me_palette.use_remesh_preserve_volume = False
me_palette.use_remesh_preserve_attributes = False
me_palette.use_mirror_vertex_groups = False
me_palette.update()

# ---- objects
ob_hemi = bpy.data.objects.new('Hemi', light_hemi)
ob_palette = bpy.data.objects.new('palette', me_palette)
ob_camera = bpy.data.objects.new('Camera', cam_camera)

# ---- transforms, parenting, visibility, modifiers, constraints
ob_hemi.location = (-10.85, 1.005, 5.904)
ob_hemi.lineart.crease_threshold = 0.0
ob_palette.location = (0.0, 0.0, 0.0)
ob_palette.lock_rotations_4d = False
ob_palette.empty_display_type = 'ARROWS'
ob_palette.lineart.crease_threshold = 0.0
ob_camera.location = (7.481, -6.508, 5.344)
ob_camera.rotation_euler = (1.109, 0.0, 0.8149)
ob_camera.lock_rotations_4d = False
ob_camera.empty_display_type = 'ARROWS'
ob_camera.color = (0.0, 0.0, 0.0, 0.0)
ob_camera.display_type = 'WIRE'
ob_camera.lineart.crease_threshold = 0.0

# ---- collection membership
col_collection_1.objects.link(ob_hemi)
col_collection_1.objects.link(ob_palette)
col_collection_1.objects.link(ob_camera)

# ---- scene / render settings (as saved in the file)
scene.camera = ob_camera
scene.frame_start = 1; scene.frame_end = 250; scene.frame_set(1)
scene.render.engine = 'BLENDER_EEVEE_NEXT'
scene.render.resolution_percentage = 50
scene.render.dither_intensity = 0.0
scene.cycles.use_denoising = False
scene.cycles.samples = 128
scene.cycles.sampling_pattern = 'TABULATED_SOBOL'
scene.cycles.use_adaptive_sampling = False
scene.cycles.use_light_tree = False
scene.cycles.blur_glossy = 0.0
scene.cycles.sample_clamp_indirect = 0.0
scene.view_settings.view_transform = 'Standard'
bpy.context.view_layer.update()
